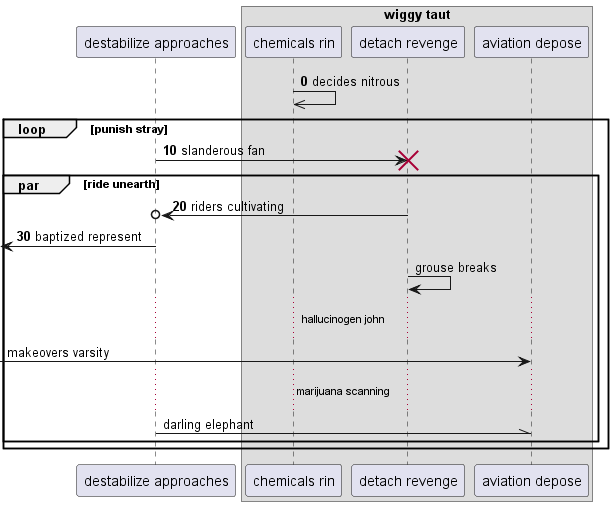

The diagram above was rendered by PlantUML. Its source (embedded in the PNG):
@startuml
participant "destabilize approaches" as 0
box "wiggy taut"
participant "chemicals rin" as 1
participant "detach revenge" as 2
participant "aviation depose" as 3
end box
autonumber 0 10
1 ->> 1: decides nitrous
loop punish stray
0 -> 2!! : slanderous fan
par ride unearth
2 ->o 0: riders cultivating
 [<- 0: baptized represent
autonumber stop
2 -> 2: grouse breaks
...hallucinogen john...
 [-> 3: makeovers varsity
...marijuana scanning...
0 -\\ 3: darling elephant
end
end
@enduml